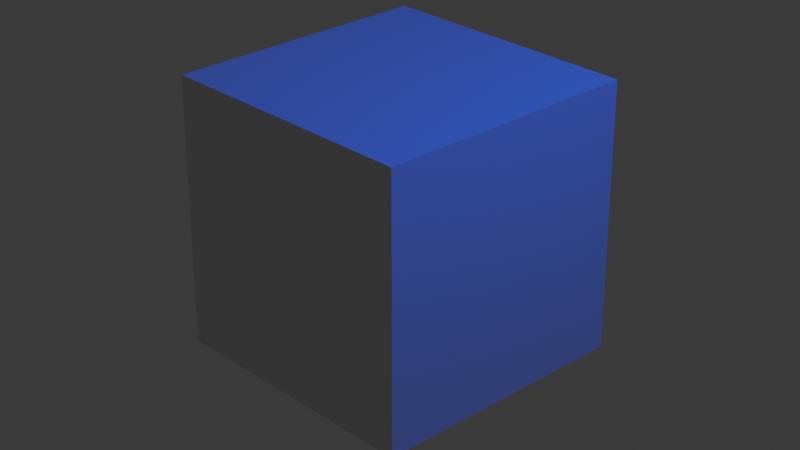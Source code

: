 # Source: 00_extras_scene.blend  (saved by Blender 5.2.29; exported with 4.5.12 LTS)
import bpy
from mathutils import Matrix  # noqa: F401  (used for matrix-valued properties, if any)

bpy.ops.wm.read_factory_settings(use_empty=True)
scene = bpy.context.scene
scene.name = 'Scene'

# ---- collections
col_collection = bpy.data.collections.new('Collection'); scene.collection.children.link(col_collection)

# ---- materials (node trees are filled in below, after node groups)
mat_material = bpy.data.materials.new('Material')
mat_material.alpha_threshold = 0.0
mat_material.use_backface_culling_lightprobe_volume = False
mat_material.roughness = 0.5
mat_material.line_color = (0.0, 0.0, 0.0, 1.0)

# ---- material node trees
mat_material.use_nodes = True; mat_material.node_tree.nodes.clear()
_N = mat_material.node_tree.nodes; _L = mat_material.node_tree.links
n0 = _N.new('ShaderNodeOutputMaterial'); n0.name = 'Material Output'; n0.location = (200, 100)
n1 = _N.new('ShaderNodeBsdfPrincipled'); n1.name = 'Principled BSDF'; n1.location = (-200, 100)
_L.new(n1.outputs[0], n0.inputs[0])
n0.is_active_output = True

# ---- world
world_world = bpy.data.worlds.new('World'); scene.world = world_world
world_world.use_nodes = True; world_world.node_tree.nodes.clear()
_N = world_world.node_tree.nodes; _L = world_world.node_tree.links
n0 = _N.new('ShaderNodeOutputWorld'); n0.name = 'World Output'; n0.location = (200, 100)
n1 = _N.new('ShaderNodeBackground'); n1.name = 'Background'; n1.location = (-200, 100)
n1.inputs[0].default_value = (0.05088, 0.05088, 0.05088, 1.0)
_L.new(n1.outputs[0], n0.inputs[0])
n0.is_active_output = True
world_world.color = (0.05088, 0.05088, 0.05088)
world_world.sun_shadow_jitter_overblur = 0.0

# ---- cameras
cam_camera = bpy.data.cameras.new('Camera')
cam_camera.clip_end = 100.0
cam_camera.lens = 75.0
cam_camera.ortho_scale = 7.314

# ---- lights
light_light = bpy.data.lights.new('Light', 'POINT')
light_light.color = (0.0, 0.01609, 1.0)
light_light.energy = 1000.0
light_light.shadow_soft_size = 0.1

# ---- meshes
me_cube = bpy.data.meshes.new('Cube')
me_cube.from_pydata([(1.0, 1.0, 1.0), (1.0, 1.0, -1.0), (1.0, -1.0, 1.0), (1.0, -1.0, -1.0), (-1.0, 1.0, 1.0), (-1.0, 1.0, -1.0), (-1.0, -1.0, 1.0), (-1.0, -1.0, -1.0)], [], [(0, 4, 6, 2), (3, 2, 6, 7), (7, 6, 4, 5), (5, 1, 3, 7), (1, 0, 2, 3), (5, 4, 0, 1)])
_uv = me_cube.uv_layers.new(name='UVMap')
_uv.uv.foreach_set('vector', [0.625, 0.5, 0.875, 0.5, 0.875, 0.75, 0.625, 0.75, 0.375, 0.75, 0.625, 0.75, 0.625, 1.0, 0.375, 1.0, 0.375, 0.0, 0.625, 0.0, 0.625, 0.25, 0.375, 0.25, 0.125, 0.5, 0.375, 0.5, 0.375, 0.75, 0.125, 0.75, 0.375, 0.5, 0.625, 0.5, 0.625, 0.75, 0.375, 0.75, 0.375, 0.25, 0.625, 0.25, 0.625, 0.5, 0.375, 0.5])
me_cube.materials.append(mat_material)
me_cube.use_mirror_vertex_groups = False
me_cube.update()
arm_armature = bpy.data.armatures.new('Armature')  # bones are not reproduced

# ---- objects
ob_cube = bpy.data.objects.new('Cube', me_cube)
ob_light = bpy.data.objects.new('Light', light_light)
ob_camera = bpy.data.objects.new('Camera', cam_camera)
ob_armature = bpy.data.objects.new('Armature', arm_armature)

# ---- transforms, parenting, visibility, modifiers, constraints
ob_cube.parent = ob_armature
ob_cube.location = (0.0, 0.0, 0.0)
ob_cube.lock_rotations_4d = False
ob_cube.empty_display_type = 'ARROWS'
ob_cube.lineart.crease_threshold = 0.0
_vg = ob_cube.vertex_groups.new(name='Bone')
_vg.add([0, 1, 2, 3, 4, 5, 6, 7], 1.0, 'REPLACE')
_m = ob_cube.modifiers.new('Armature', 'ARMATURE')
_m.object = ob_armature
ob_light.location = (4.076, 1.005, 5.904)
ob_light.rotation_euler = (0.6503, 0.05522, 1.866)
ob_light.lock_rotations_4d = False
ob_light.empty_display_type = 'ARROWS'
ob_light.color = (0.0, 0.0, 0.0, 0.0)
ob_light.lineart.crease_threshold = 0.0
ob_camera.location = (7.359, -6.926, 4.958)
ob_camera.rotation_euler = (1.109, 0.0, 0.8149)
ob_camera.lock_rotations_4d = False
ob_camera.empty_display_type = 'ARROWS'
ob_camera.color = (0.0, 0.0, 0.0, 0.0)
ob_camera.display_type = 'WIRE'
ob_camera.lineart.crease_threshold = 0.0
ob_armature.location = (0.0, 0.0, 0.0)
ob_armature.show_in_front = True

# ---- collection membership
col_collection.objects.link(ob_cube)
col_collection.objects.link(ob_light)
col_collection.objects.link(ob_camera)
col_collection.objects.link(ob_armature)

# ---- scene / render settings (as saved in the file)
scene.camera = ob_camera
scene.frame_start = 1; scene.frame_end = 250; scene.frame_set(24)
scene.render.engine = 'BLENDER_EEVEE_NEXT'
scene.render.bake_bias = 0.0
scene.render.bake_samples = 0
scene.render.compositor_device = 'GPU'
scene.eevee.use_volume_custom_range = False
scene.eevee.fast_gi_thickness_near = 0.1
scene.eevee.fast_gi_thickness_far = 0.0
scene.eevee.ray_tracing_options.screen_trace_thickness = 0.1
bpy.context.view_layer.update()
